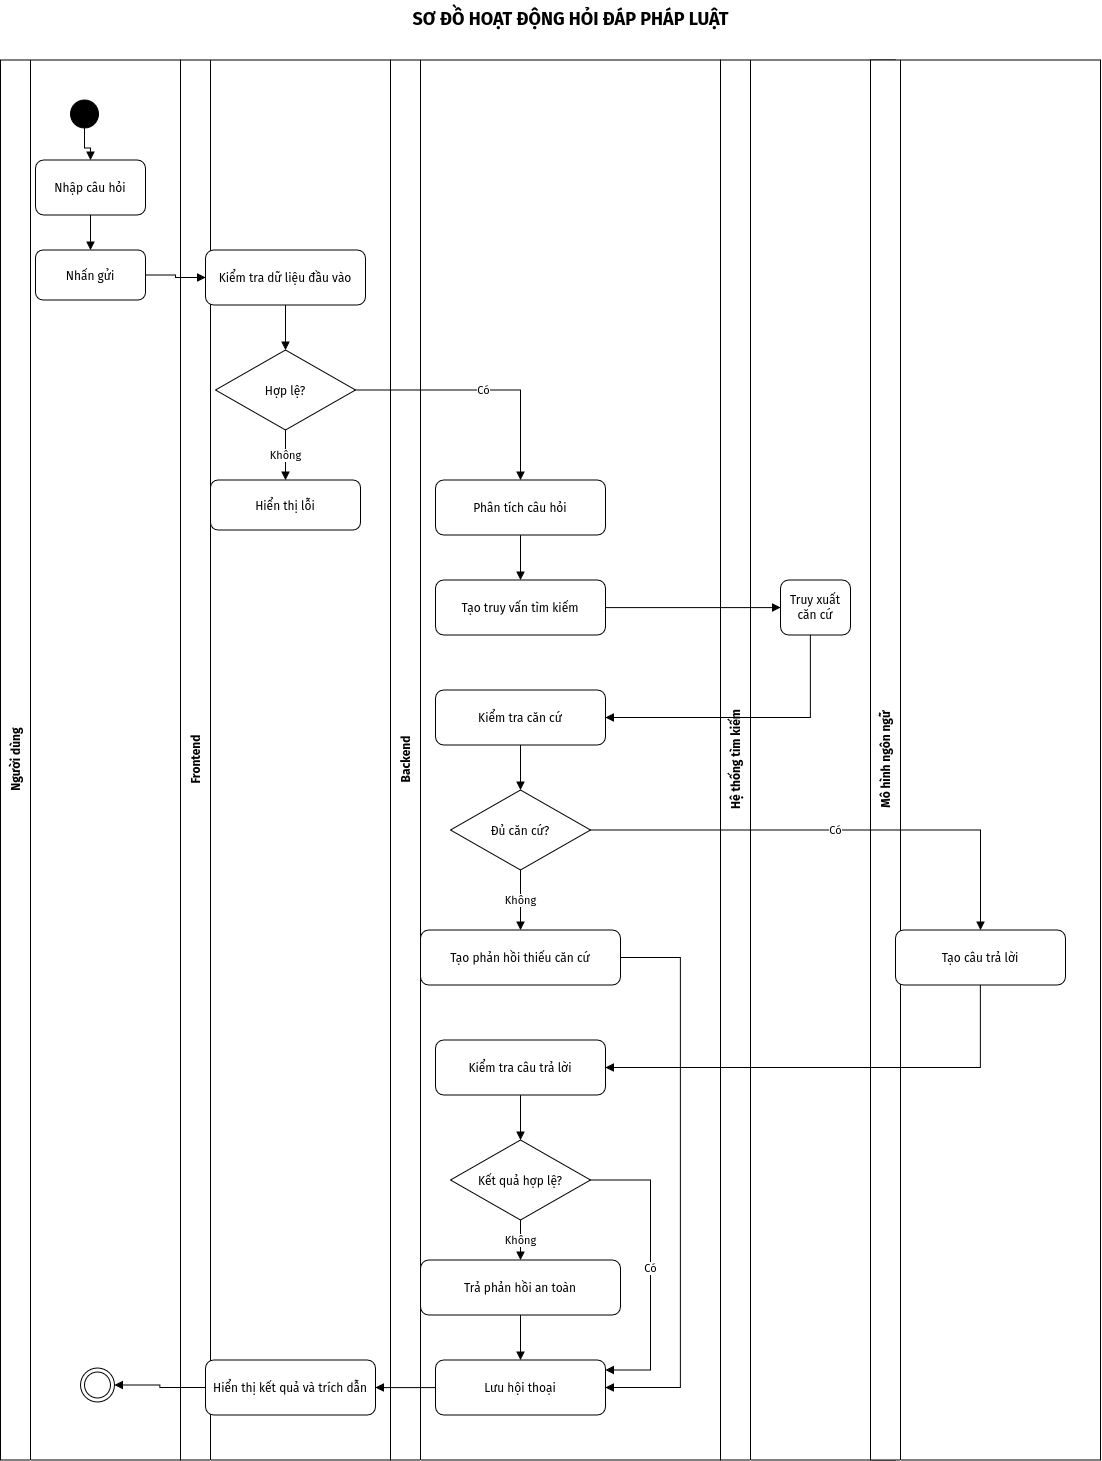

The diagram above was exported from draw.io. Its source (the exported page's mxGraphModel, read from the mxfile embedded in the PNG):
<mxGraphModel dx="2077" dy="1380" grid="1" gridSize="10" guides="1" tooltips="1" connect="1" arrows="1" fold="1" page="1" pageScale="1" pageWidth="1169" pageHeight="2000" math="0" shadow="0">
  <root>
    <mxCell id="0" />
    <mxCell id="1" parent="0" />
    <mxCell id="title" parent="1" style="text;html=1;strokeColor=none;fillColor=none;align=center;verticalAlign=middle;fontStyle=1;fontSize=18;" value="SƠ ĐỒ HOẠT ĐỘNG HỎI ĐÁP PHÁP LUẬT" vertex="1">
      <mxGeometry height="36" width="700" x="240" y="20" as="geometry" />
    </mxCell>
    <mxCell id="u" parent="1" style="swimlane;html=1;horizontal=0;startSize=30;fillColor=#ffffff;strokeColor=#000000;fontStyle=1;" value="Người dùng" vertex="1">
      <mxGeometry height="1400" width="180" x="20" y="80" as="geometry" />
    </mxCell>
    <mxCell id="f" parent="1" style="swimlane;html=1;horizontal=0;startSize=30;fillColor=#ffffff;strokeColor=#000000;fontStyle=1;" value="Frontend" vertex="1">
      <mxGeometry height="1400" width="210" x="200" y="80" as="geometry" />
    </mxCell>
    <mxCell id="b" parent="1" style="swimlane;html=1;horizontal=0;startSize=30;fillColor=#ffffff;strokeColor=#000000;fontStyle=1;" value="Backend" vertex="1">
      <mxGeometry height="1400" width="330" x="410" y="80" as="geometry" />
    </mxCell>
    <mxCell id="r" parent="1" style="swimlane;html=1;horizontal=0;startSize=30;fillColor=#ffffff;strokeColor=#000000;fontStyle=1;" value="Hệ thống tìm kiếm" vertex="1">
      <mxGeometry height="1400" width="175" x="740" y="80" as="geometry" />
    </mxCell>
    <mxCell id="ret" parent="r" style="rounded=1;whiteSpace=wrap;html=1;fillColor=#ffffff;strokeColor=#000000;" value="Truy xuất căn cứ" vertex="1">
      <mxGeometry height="55" width="70" x="60" y="520" as="geometry" />
    </mxCell>
    <mxCell id="l" parent="1" style="swimlane;html=1;horizontal=0;startSize=30;fillColor=#ffffff;strokeColor=#000000;fontStyle=1;" value="Mô hình ngôn ngữ" vertex="1">
      <mxGeometry height="1400" width="230" x="890" y="80" as="geometry" />
    </mxCell>
    <mxCell id="s" parent="1" style="ellipse;html=1;fillColor=#000000;strokeColor=#000000;" value="" vertex="1">
      <mxGeometry height="28" width="28" x="90" y="120" as="geometry" />
    </mxCell>
    <mxCell id="input" parent="1" style="rounded=1;whiteSpace=wrap;html=1;fillColor=#ffffff;strokeColor=#000000;" value="Nhập câu hỏi" vertex="1">
      <mxGeometry height="55" width="110" x="55" y="180" as="geometry" />
    </mxCell>
    <mxCell id="send" parent="1" style="rounded=1;whiteSpace=wrap;html=1;fillColor=#ffffff;strokeColor=#000000;" value="Nhấn gửi" vertex="1">
      <mxGeometry height="50" width="110" x="55" y="270" as="geometry" />
    </mxCell>
    <mxCell id="val" parent="1" style="rounded=1;whiteSpace=wrap;html=1;fillColor=#ffffff;strokeColor=#000000;" value="Kiểm tra dữ liệu đầu vào" vertex="1">
      <mxGeometry height="55" width="160" x="225" y="270" as="geometry" />
    </mxCell>
    <mxCell id="valid" parent="1" style="rhombus;whiteSpace=wrap;html=1;fillColor=#ffffff;strokeColor=#000000;" value="Hợp lệ?" vertex="1">
      <mxGeometry height="80" width="140" x="235" y="370" as="geometry" />
    </mxCell>
    <mxCell id="err" parent="1" style="rounded=1;whiteSpace=wrap;html=1;fillColor=#ffffff;strokeColor=#000000;" value="Hiển thị lỗi" vertex="1">
      <mxGeometry height="50" width="150" x="230" y="500" as="geometry" />
    </mxCell>
    <mxCell id="an" parent="1" style="rounded=1;whiteSpace=wrap;html=1;fillColor=#ffffff;strokeColor=#000000;" value="Phân tích câu hỏi" vertex="1">
      <mxGeometry height="55" width="170" x="455" y="500" as="geometry" />
    </mxCell>
    <mxCell id="query" parent="1" style="rounded=1;whiteSpace=wrap;html=1;fillColor=#ffffff;strokeColor=#000000;" value="Tạo truy vấn tìm kiếm" vertex="1">
      <mxGeometry height="55" width="170" x="455" y="600" as="geometry" />
    </mxCell>
    <mxCell id="assess" parent="1" style="rounded=1;whiteSpace=wrap;html=1;fillColor=#ffffff;strokeColor=#000000;" value="Kiểm tra căn cứ" vertex="1">
      <mxGeometry height="55" width="170" x="455" y="710" as="geometry" />
    </mxCell>
    <mxCell id="enough" parent="1" style="rhombus;whiteSpace=wrap;html=1;fillColor=#ffffff;strokeColor=#000000;" value="Đủ căn cứ?" vertex="1">
      <mxGeometry height="80" width="140" x="470" y="810" as="geometry" />
    </mxCell>
    <mxCell id="abstain" parent="1" style="rounded=1;whiteSpace=wrap;html=1;fillColor=#ffffff;strokeColor=#000000;" value="Tạo phản hồi thiếu căn cứ" vertex="1">
      <mxGeometry height="55" width="200" x="440" y="950" as="geometry" />
    </mxCell>
    <mxCell id="gen" parent="1" style="rounded=1;whiteSpace=wrap;html=1;fillColor=#ffffff;strokeColor=#000000;" value="Tạo câu trả lời" vertex="1">
      <mxGeometry height="55" width="170" x="915" y="950" as="geometry" />
    </mxCell>
    <mxCell id="verify" parent="1" style="rounded=1;whiteSpace=wrap;html=1;fillColor=#ffffff;strokeColor=#000000;" value="Kiểm tra câu trả lời" vertex="1">
      <mxGeometry height="55" width="170" x="455" y="1060" as="geometry" />
    </mxCell>
    <mxCell id="ok" parent="1" style="rhombus;whiteSpace=wrap;html=1;fillColor=#ffffff;strokeColor=#000000;" value="Kết quả hợp lệ?" vertex="1">
      <mxGeometry height="80" width="140" x="470" y="1160" as="geometry" />
    </mxCell>
    <mxCell id="fallback" parent="1" style="rounded=1;whiteSpace=wrap;html=1;fillColor=#ffffff;strokeColor=#000000;" value="Trả phản hồi an toàn" vertex="1">
      <mxGeometry height="55" width="200" x="440" y="1280" as="geometry" />
    </mxCell>
    <mxCell id="save" parent="1" style="rounded=1;whiteSpace=wrap;html=1;fillColor=#ffffff;strokeColor=#000000;" value="Lưu hội thoại" vertex="1">
      <mxGeometry height="55" width="170" x="455" y="1380" as="geometry" />
    </mxCell>
    <mxCell id="show" parent="1" style="rounded=1;whiteSpace=wrap;html=1;fillColor=#ffffff;strokeColor=#000000;" value="Hiển thị kết quả và trích dẫn" vertex="1">
      <mxGeometry height="55" width="170" x="225" y="1380" as="geometry" />
    </mxCell>
    <mxCell id="e" parent="1" style="ellipse;html=1;shape=doubleEllipse;fillColor=#ffffff;strokeColor=#000000;" value="" vertex="1">
      <mxGeometry height="34" width="34" x="100" y="1388" as="geometry" />
    </mxCell>
    <mxCell id="e1" edge="1" parent="1" source="s" style="edgeStyle=orthogonalEdgeStyle;rounded=0;orthogonalLoop=1;jettySize=auto;html=1;endArrow=block;endFill=1;" target="input" value="">
      <mxGeometry relative="1" as="geometry" />
    </mxCell>
    <mxCell id="e2" edge="1" parent="1" source="input" style="edgeStyle=orthogonalEdgeStyle;rounded=0;orthogonalLoop=1;jettySize=auto;html=1;endArrow=block;endFill=1;" target="send" value="">
      <mxGeometry relative="1" as="geometry" />
    </mxCell>
    <mxCell id="e3" edge="1" parent="1" source="send" style="edgeStyle=orthogonalEdgeStyle;rounded=0;orthogonalLoop=1;jettySize=auto;html=1;endArrow=block;endFill=1;" target="val" value="">
      <mxGeometry relative="1" as="geometry" />
    </mxCell>
    <mxCell id="e4" edge="1" parent="1" source="val" style="edgeStyle=orthogonalEdgeStyle;rounded=0;orthogonalLoop=1;jettySize=auto;html=1;endArrow=block;endFill=1;" target="valid" value="">
      <mxGeometry relative="1" as="geometry" />
    </mxCell>
    <mxCell id="e5" edge="1" parent="1" source="valid" style="edgeStyle=orthogonalEdgeStyle;rounded=0;orthogonalLoop=1;jettySize=auto;html=1;endArrow=block;endFill=1;" target="err" value="Không">
      <mxGeometry relative="1" as="geometry" />
    </mxCell>
    <mxCell id="e6" edge="1" parent="1" source="valid" style="edgeStyle=orthogonalEdgeStyle;rounded=0;orthogonalLoop=1;jettySize=auto;html=1;endArrow=block;endFill=1;" target="an" value="Có">
      <mxGeometry relative="1" as="geometry" />
    </mxCell>
    <mxCell id="e7" edge="1" parent="1" source="an" style="edgeStyle=orthogonalEdgeStyle;rounded=0;orthogonalLoop=1;jettySize=auto;html=1;endArrow=block;endFill=1;" target="query" value="">
      <mxGeometry relative="1" as="geometry" />
    </mxCell>
    <mxCell id="e8" edge="1" parent="1" source="query" style="edgeStyle=orthogonalEdgeStyle;rounded=0;orthogonalLoop=1;jettySize=auto;html=1;endArrow=block;endFill=1;" target="ret" value="">
      <mxGeometry relative="1" as="geometry" />
    </mxCell>
    <mxCell id="e9" edge="1" parent="1" source="ret" style="edgeStyle=orthogonalEdgeStyle;rounded=0;orthogonalLoop=1;jettySize=auto;html=1;endArrow=block;endFill=1;" target="assess" value="">
      <mxGeometry relative="1" as="geometry">
        <Array as="points">
          <mxPoint x="830" y="737.5" />
        </Array>
      </mxGeometry>
    </mxCell>
    <mxCell id="e10" edge="1" parent="1" source="assess" style="edgeStyle=orthogonalEdgeStyle;rounded=0;orthogonalLoop=1;jettySize=auto;html=1;endArrow=block;endFill=1;" target="enough" value="">
      <mxGeometry relative="1" as="geometry" />
    </mxCell>
    <mxCell id="e11" edge="1" parent="1" source="enough" style="edgeStyle=orthogonalEdgeStyle;rounded=0;orthogonalLoop=1;jettySize=auto;html=1;endArrow=block;endFill=1;" target="abstain" value="Không">
      <mxGeometry relative="1" as="geometry" />
    </mxCell>
    <mxCell id="e12" edge="1" parent="1" source="enough" style="edgeStyle=orthogonalEdgeStyle;rounded=0;orthogonalLoop=1;jettySize=auto;html=1;endArrow=block;endFill=1;" target="gen" value="Có">
      <mxGeometry relative="1" as="geometry" />
    </mxCell>
    <mxCell id="e13" edge="1" parent="1" source="gen" style="edgeStyle=orthogonalEdgeStyle;rounded=0;orthogonalLoop=1;jettySize=auto;html=1;endArrow=block;endFill=1;" target="verify" value="">
      <mxGeometry relative="1" as="geometry">
        <Array as="points">
          <mxPoint x="1000" y="1087.5" />
        </Array>
      </mxGeometry>
    </mxCell>
    <mxCell id="e14" edge="1" parent="1" source="verify" style="edgeStyle=orthogonalEdgeStyle;rounded=0;orthogonalLoop=1;jettySize=auto;html=1;endArrow=block;endFill=1;" target="ok" value="">
      <mxGeometry relative="1" as="geometry" />
    </mxCell>
    <mxCell id="e15" edge="1" parent="1" source="ok" style="edgeStyle=orthogonalEdgeStyle;rounded=0;orthogonalLoop=1;jettySize=auto;html=1;endArrow=block;endFill=1;" target="fallback" value="Không">
      <mxGeometry relative="1" as="geometry" />
    </mxCell>
    <mxCell id="e16" edge="1" parent="1" source="ok" style="edgeStyle=orthogonalEdgeStyle;rounded=0;orthogonalLoop=1;jettySize=auto;html=1;endArrow=block;endFill=1;" target="save" value="Có">
      <mxGeometry relative="1" as="geometry">
        <Array as="points">
          <mxPoint x="670" y="1200" />
          <mxPoint x="670" y="1390" />
        </Array>
      </mxGeometry>
    </mxCell>
    <mxCell id="e17" edge="1" parent="1" source="abstain" style="edgeStyle=orthogonalEdgeStyle;rounded=0;orthogonalLoop=1;jettySize=auto;html=1;endArrow=block;endFill=1;" target="save" value="">
      <mxGeometry relative="1" as="geometry">
        <Array as="points">
          <mxPoint x="700" y="977.5" />
          <mxPoint x="700" y="1407.5" />
        </Array>
      </mxGeometry>
    </mxCell>
    <mxCell id="e18" edge="1" parent="1" source="fallback" style="edgeStyle=orthogonalEdgeStyle;rounded=0;orthogonalLoop=1;jettySize=auto;html=1;endArrow=block;endFill=1;" target="save" value="">
      <mxGeometry relative="1" as="geometry" />
    </mxCell>
    <mxCell id="e19" edge="1" parent="1" source="save" style="edgeStyle=orthogonalEdgeStyle;rounded=0;orthogonalLoop=1;jettySize=auto;html=1;endArrow=block;endFill=1;" target="show" value="">
      <mxGeometry relative="1" as="geometry" />
    </mxCell>
    <mxCell id="e20" edge="1" parent="1" source="show" style="edgeStyle=orthogonalEdgeStyle;rounded=0;orthogonalLoop=1;jettySize=auto;html=1;endArrow=block;endFill=1;" target="e" value="">
      <mxGeometry relative="1" as="geometry" />
    </mxCell>
  </root>
</mxGraphModel>